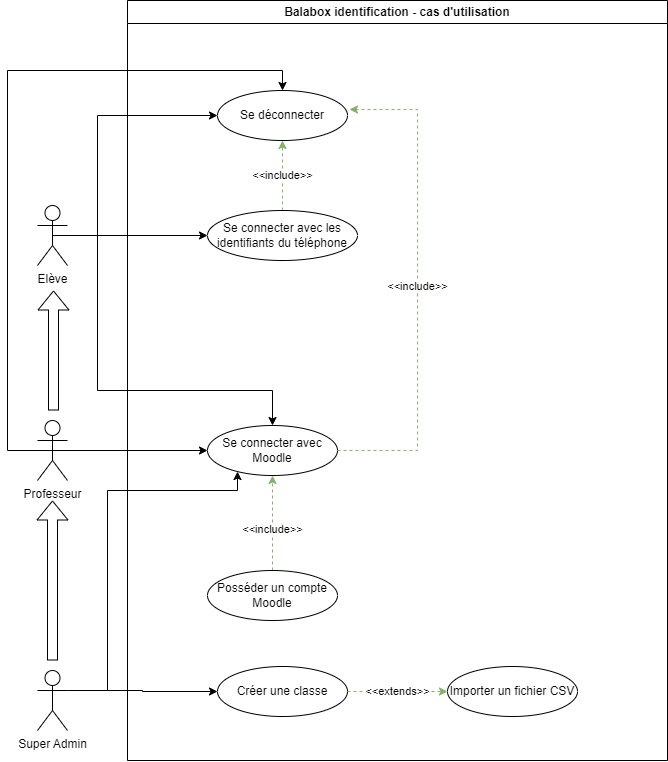

The diagram above was exported from draw.io. Its source (the exported page's mxGraphModel, read from the mxfile embedded in the PNG):
<mxGraphModel dx="1027" dy="901" grid="1" gridSize="10" guides="1" tooltips="1" connect="1" arrows="1" fold="1" page="1" pageScale="1" pageWidth="1169" pageHeight="826" background="none" math="0" shadow="0">
  <root>
    <mxCell id="0" />
    <mxCell id="1" parent="0" />
    <mxCell id="J6xiMJot105VPsOSKiAo-86" style="edgeStyle=orthogonalEdgeStyle;rounded=0;orthogonalLoop=1;jettySize=auto;html=1;entryX=0;entryY=0.5;entryDx=0;entryDy=0;" edge="1" parent="1" source="J6xiMJot105VPsOSKiAo-74" target="J6xiMJot105VPsOSKiAo-85">
      <mxGeometry relative="1" as="geometry" />
    </mxCell>
    <mxCell id="J6xiMJot105VPsOSKiAo-87" style="edgeStyle=orthogonalEdgeStyle;rounded=0;orthogonalLoop=1;jettySize=auto;html=1;exitX=0.5;exitY=0.5;exitDx=0;exitDy=0;exitPerimeter=0;entryX=0.5;entryY=0;entryDx=0;entryDy=0;" edge="1" parent="1" source="J6xiMJot105VPsOSKiAo-74" target="J6xiMJot105VPsOSKiAo-82">
      <mxGeometry x="-0.0244" y="-50" relative="1" as="geometry">
        <Array as="points">
          <mxPoint x="320" y="345" />
          <mxPoint x="320" y="500" />
          <mxPoint x="495" y="500" />
        </Array>
        <mxPoint as="offset" />
      </mxGeometry>
    </mxCell>
    <mxCell id="J6xiMJot105VPsOSKiAo-96" style="edgeStyle=orthogonalEdgeStyle;rounded=0;orthogonalLoop=1;jettySize=auto;html=1;exitX=0.5;exitY=0.5;exitDx=0;exitDy=0;exitPerimeter=0;entryX=0;entryY=0.5;entryDx=0;entryDy=0;" edge="1" parent="1" source="J6xiMJot105VPsOSKiAo-74" target="J6xiMJot105VPsOSKiAo-88">
      <mxGeometry x="0.0175" y="45" relative="1" as="geometry">
        <Array as="points">
          <mxPoint x="320" y="345" />
          <mxPoint x="320" y="225" />
        </Array>
        <mxPoint as="offset" />
      </mxGeometry>
    </mxCell>
    <mxCell id="J6xiMJot105VPsOSKiAo-74" value="Elève" style="shape=umlActor;verticalLabelPosition=bottom;verticalAlign=top;html=1;" vertex="1" parent="1">
      <mxGeometry x="260" y="315" width="30" height="60" as="geometry" />
    </mxCell>
    <mxCell id="J6xiMJot105VPsOSKiAo-83" style="edgeStyle=orthogonalEdgeStyle;rounded=0;orthogonalLoop=1;jettySize=auto;html=1;" edge="1" parent="1" source="J6xiMJot105VPsOSKiAo-77" target="J6xiMJot105VPsOSKiAo-82">
      <mxGeometry relative="1" as="geometry" />
    </mxCell>
    <mxCell id="J6xiMJot105VPsOSKiAo-98" style="edgeStyle=orthogonalEdgeStyle;rounded=0;orthogonalLoop=1;jettySize=auto;html=1;exitX=0.5;exitY=0.5;exitDx=0;exitDy=0;exitPerimeter=0;entryX=0.5;entryY=0;entryDx=0;entryDy=0;" edge="1" parent="1" source="J6xiMJot105VPsOSKiAo-77" target="J6xiMJot105VPsOSKiAo-88">
      <mxGeometry relative="1" as="geometry">
        <Array as="points">
          <mxPoint x="230" y="560" />
          <mxPoint x="230" y="180" />
          <mxPoint x="505" y="180" />
        </Array>
      </mxGeometry>
    </mxCell>
    <mxCell id="J6xiMJot105VPsOSKiAo-101" style="edgeStyle=orthogonalEdgeStyle;rounded=0;orthogonalLoop=1;jettySize=auto;html=1;shape=flexArrow;" edge="1" parent="1">
      <mxGeometry relative="1" as="geometry">
        <mxPoint x="276" y="520" as="sourcePoint" />
        <mxPoint x="276" y="400" as="targetPoint" />
      </mxGeometry>
    </mxCell>
    <mxCell id="J6xiMJot105VPsOSKiAo-77" value="Professeur" style="shape=umlActor;verticalLabelPosition=bottom;verticalAlign=top;html=1;" vertex="1" parent="1">
      <mxGeometry x="260" y="530" width="30" height="60" as="geometry" />
    </mxCell>
    <mxCell id="J6xiMJot105VPsOSKiAo-81" value="Balabox identification - cas d'utilisation" style="swimlane;whiteSpace=wrap;html=1;" vertex="1" parent="1">
      <mxGeometry x="350" y="110" width="540" height="760" as="geometry" />
    </mxCell>
    <mxCell id="J6xiMJot105VPsOSKiAo-99" value="&amp;lt;&amp;lt;include&amp;gt;&amp;gt;" style="edgeStyle=orthogonalEdgeStyle;rounded=0;orthogonalLoop=1;jettySize=auto;html=1;exitX=1;exitY=0.5;exitDx=0;exitDy=0;entryX=1.015;entryY=0.38;entryDx=0;entryDy=0;entryPerimeter=0;dashed=1;fillColor=#d5e8d4;strokeColor=#82b366;" edge="1" parent="J6xiMJot105VPsOSKiAo-81" source="J6xiMJot105VPsOSKiAo-82" target="J6xiMJot105VPsOSKiAo-88">
      <mxGeometry relative="1" as="geometry">
        <Array as="points">
          <mxPoint x="290" y="450" />
          <mxPoint x="290" y="109" />
        </Array>
      </mxGeometry>
    </mxCell>
    <mxCell id="J6xiMJot105VPsOSKiAo-82" value="Se connecter avec Moodle" style="ellipse;whiteSpace=wrap;html=1;" vertex="1" parent="J6xiMJot105VPsOSKiAo-81">
      <mxGeometry x="80" y="425" width="130" height="50" as="geometry" />
    </mxCell>
    <mxCell id="J6xiMJot105VPsOSKiAo-100" value="&amp;lt;&amp;lt;include&amp;gt;&amp;gt;" style="edgeStyle=orthogonalEdgeStyle;rounded=0;orthogonalLoop=1;jettySize=auto;html=1;entryX=0.5;entryY=1;entryDx=0;entryDy=0;dashed=1;fillColor=#d5e8d4;strokeColor=#82b366;" edge="1" parent="J6xiMJot105VPsOSKiAo-81" source="J6xiMJot105VPsOSKiAo-85" target="J6xiMJot105VPsOSKiAo-88">
      <mxGeometry relative="1" as="geometry" />
    </mxCell>
    <mxCell id="J6xiMJot105VPsOSKiAo-85" value="Se connecter avec les identifiants du téléphone" style="ellipse;whiteSpace=wrap;html=1;" vertex="1" parent="J6xiMJot105VPsOSKiAo-81">
      <mxGeometry x="80" y="210" width="150" height="50" as="geometry" />
    </mxCell>
    <mxCell id="J6xiMJot105VPsOSKiAo-88" value="Se déconnecter" style="ellipse;whiteSpace=wrap;html=1;" vertex="1" parent="J6xiMJot105VPsOSKiAo-81">
      <mxGeometry x="90" y="90" width="130" height="50" as="geometry" />
    </mxCell>
    <mxCell id="J6xiMJot105VPsOSKiAo-95" value="&amp;lt;&amp;lt;include&amp;gt;&amp;gt;" style="edgeStyle=orthogonalEdgeStyle;rounded=0;orthogonalLoop=1;jettySize=auto;html=1;exitX=0.577;exitY=0.04;exitDx=0;exitDy=0;dashed=1;fillColor=#d5e8d4;strokeColor=#82b366;exitPerimeter=0;" edge="1" parent="J6xiMJot105VPsOSKiAo-81" source="J6xiMJot105VPsOSKiAo-89" target="J6xiMJot105VPsOSKiAo-82">
      <mxGeometry relative="1" as="geometry">
        <Array as="points">
          <mxPoint x="145" y="572" />
        </Array>
      </mxGeometry>
    </mxCell>
    <mxCell id="J6xiMJot105VPsOSKiAo-89" value="Posséder un compte Moodle" style="ellipse;whiteSpace=wrap;html=1;" vertex="1" parent="J6xiMJot105VPsOSKiAo-81">
      <mxGeometry x="80" y="570" width="130" height="50" as="geometry" />
    </mxCell>
    <mxCell id="J6xiMJot105VPsOSKiAo-106" value="Importer un fichier CSV" style="ellipse;whiteSpace=wrap;html=1;" vertex="1" parent="J6xiMJot105VPsOSKiAo-81">
      <mxGeometry x="320" y="666" width="130" height="50" as="geometry" />
    </mxCell>
    <mxCell id="J6xiMJot105VPsOSKiAo-109" value="&amp;lt;&amp;lt;extends&amp;gt;&amp;gt;" style="edgeStyle=orthogonalEdgeStyle;rounded=0;orthogonalLoop=1;jettySize=auto;html=1;exitX=1;exitY=0.5;exitDx=0;exitDy=0;dashed=1;fillColor=#d5e8d4;strokeColor=#82b366;" edge="1" parent="J6xiMJot105VPsOSKiAo-81" source="J6xiMJot105VPsOSKiAo-107" target="J6xiMJot105VPsOSKiAo-106">
      <mxGeometry relative="1" as="geometry" />
    </mxCell>
    <mxCell id="J6xiMJot105VPsOSKiAo-107" value="Créer une classe" style="ellipse;whiteSpace=wrap;html=1;" vertex="1" parent="J6xiMJot105VPsOSKiAo-81">
      <mxGeometry x="90" y="666" width="130" height="50" as="geometry" />
    </mxCell>
    <mxCell id="J6xiMJot105VPsOSKiAo-104" style="edgeStyle=orthogonalEdgeStyle;rounded=0;orthogonalLoop=1;jettySize=auto;html=1;shape=flexArrow;" edge="1" parent="1">
      <mxGeometry relative="1" as="geometry">
        <mxPoint x="275" y="610" as="targetPoint" />
        <mxPoint x="275" y="770" as="sourcePoint" />
      </mxGeometry>
    </mxCell>
    <mxCell id="J6xiMJot105VPsOSKiAo-108" style="edgeStyle=orthogonalEdgeStyle;rounded=0;orthogonalLoop=1;jettySize=auto;html=1;exitX=1;exitY=0.3333333333333333;exitDx=0;exitDy=0;exitPerimeter=0;" edge="1" parent="1" source="J6xiMJot105VPsOSKiAo-103" target="J6xiMJot105VPsOSKiAo-107">
      <mxGeometry relative="1" as="geometry" />
    </mxCell>
    <mxCell id="J6xiMJot105VPsOSKiAo-110" style="edgeStyle=orthogonalEdgeStyle;rounded=0;orthogonalLoop=1;jettySize=auto;html=1;exitX=1;exitY=0.3333333333333333;exitDx=0;exitDy=0;exitPerimeter=0;" edge="1" parent="1" source="J6xiMJot105VPsOSKiAo-103" target="J6xiMJot105VPsOSKiAo-82">
      <mxGeometry relative="1" as="geometry">
        <Array as="points">
          <mxPoint x="330" y="800" />
          <mxPoint x="330" y="600" />
          <mxPoint x="460" y="600" />
        </Array>
      </mxGeometry>
    </mxCell>
    <mxCell id="J6xiMJot105VPsOSKiAo-103" value="Super Admin" style="shape=umlActor;verticalLabelPosition=bottom;verticalAlign=top;html=1;" vertex="1" parent="1">
      <mxGeometry x="260" y="780" width="30" height="60" as="geometry" />
    </mxCell>
  </root>
</mxGraphModel>